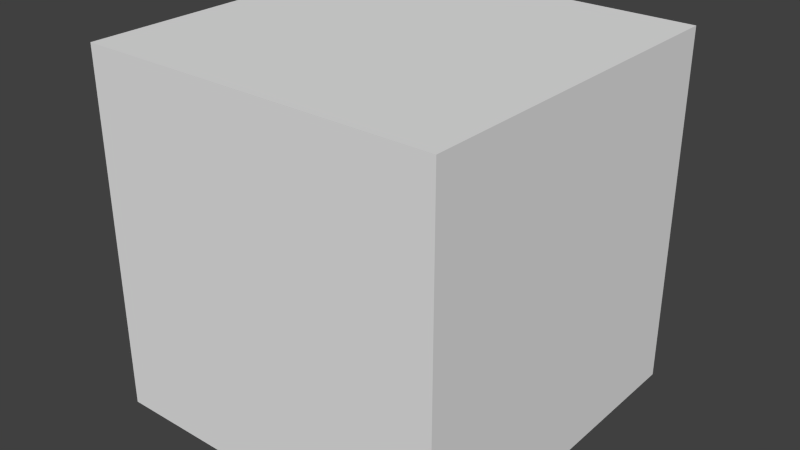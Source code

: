 # Source: StraightJoint.blend  (saved by Blender 2.76.0; exported with 4.5.12 LTS)
import bpy
from mathutils import Matrix  # noqa: F401  (used for matrix-valued properties, if any)

bpy.ops.wm.read_factory_settings(use_empty=True)
scene = bpy.context.scene
scene.name = 'Scene'

# ---- collections
col_collection_1 = bpy.data.collections.new('Collection 1'); scene.collection.children.link(col_collection_1)

# ---- materials (node trees are filled in below, after node groups)
mat_material = bpy.data.materials.new('Material')
mat_material.alpha_threshold = 0.0
mat_material.use_transparent_shadow = False
mat_material.roughness = 0.5
mat_material.line_color = (0.0, 0.0, 0.0, 1.0)

# ---- material node trees

# ---- world
world_world = bpy.data.worlds.new('World'); scene.world = world_world
world_world.color = (0.05088, 0.05088, 0.05088)
world_world.use_sun_shadow = False
world_world.sun_shadow_jitter_overblur = 0.0
world_world.cycles.sampling_method = 'MANUAL'
world_world.cycles.sample_map_resolution = 256

# ---- meshes
me_shaft = bpy.data.meshes.new('Shaft')
me_shaft.from_pydata([(-5.588e-09, 0.08, -0.07822), (0.03061, 0.07391, -0.07822), (0.05657, 0.05657, -0.07822), (0.07391, 0.03061, -0.07822), (0.08, -8.791e-08, -0.07822), (0.07391, -0.03061, -0.07822), (0.05657, -0.05657, -0.07822), (0.03061, -0.07391, -0.07822), (6.492e-09, -0.08, -0.07822), (-0.03061, -0.07391, -0.07822), (-0.05657, -0.05657, -0.07822), (-0.07391, -0.03061, -0.07822), (-0.08, -8.346e-08, -0.07822), (-0.07391, 0.03061, -0.07822), (-0.05657, 0.05657, -0.07822), (-0.03061, 0.07391, -0.07822), (-5.588e-09, 0.08, 0.07822), (0.03061, 0.07391, 0.07822), (0.05657, 0.05657, 0.07822), (0.07391, 0.03061, 0.07822), (0.08, 7.57e-08, 0.07822), (0.07391, -0.03061, 0.07822), (0.05657, -0.05657, 0.07822), (0.03061, -0.07391, 0.07822), (6.492e-09, -0.08, 0.07822), (-0.03061, -0.07391, 0.07822), (-0.05657, -0.05657, 0.07822), (-0.07391, -0.03061, 0.07822), (-0.08, 8.015e-08, 0.07822), (-0.07391, 0.03061, 0.07822), (-0.05657, 0.05657, 0.07822), (-0.03061, 0.07391, 0.07822)], [], [(0, 1, 2, 3, 4, 5, 6, 7, 8, 9, 10, 11, 12, 13, 14, 15), (14, 30, 31, 15), (13, 29, 30, 14), (12, 28, 29, 13), (11, 27, 28, 12), (10, 26, 27, 11), (9, 25, 26, 10), (8, 24, 25, 9), (7, 23, 24, 8), (6, 22, 23, 7), (5, 21, 22, 6), (4, 20, 21, 5), (3, 19, 20, 4), (2, 18, 19, 3), (1, 17, 18, 2), (0, 16, 17, 1), (15, 31, 16, 0), (30, 29, 28, 27, 26, 25, 24, 23, 22, 21, 20, 19, 18, 17, 16, 31)])
me_shaft.polygons.foreach_set('use_smooth', [True] * 18)
_uv = me_shaft.uv_layers.new(name='UVMap')
_uv.uv.foreach_set('vector', [0.0, 0.2341, 0.0, 0.2543, 0.0, 0.312, 0.0, 0.3982, 0.0, 0.5, 0.0, 0.6018, 0.0, 0.6881, 0.0, 0.7457, 0.0, 0.7659, 0.0, 0.7457, 0.0, 0.6881, 0.0, 0.6018, 0.0, 0.5, 0.0, 0.3982, 0.0, 0.312, 0.0, 0.2543, 0.0, 0.312, 0.3887, 0.312, 0.3887, 0.2543, 0.0, 0.2543, 0.0, 0.3982, 0.3887, 0.3982, 0.3887, 0.312, 0.0, 0.312, 0.0, 0.5, 0.3887, 0.5, 0.3887, 0.3982, 0.0, 0.3982, 0.0, 0.6018, 0.3887, 0.6018, 0.3887, 0.5, 0.0, 0.5, 0.0, 0.6881, 0.3887, 0.688, 0.3887, 0.6018, 0.0, 0.6018, 0.0, 0.7457, 0.3887, 0.7457, 0.3887, 0.688, 0.0, 0.6881, 0.0, 0.7659, 0.3887, 0.7659, 0.3887, 0.7457, 0.0, 0.7457, 0.0, 0.7457, 0.3887, 0.7457, 0.3887, 0.7659, 0.0, 0.7659, 0.0, 0.6881, 0.3887, 0.688, 0.3887, 0.7457, 0.0, 0.7457, 0.0, 0.6018, 0.3887, 0.6018, 0.3887, 0.688, 0.0, 0.6881, 0.0, 0.5, 0.3887, 0.5, 0.3887, 0.6018, 0.0, 0.6018, 0.0, 0.3982, 0.3887, 0.3982, 0.3887, 0.5, 0.0, 0.5, 0.0, 0.312, 0.3887, 0.312, 0.3887, 0.3982, 0.0, 0.3982, 0.0, 0.2543, 0.3887, 0.2543, 0.3887, 0.312, 0.0, 0.312, 0.0, 0.2341, 0.3887, 0.2341, 0.3887, 0.2543, 0.0, 0.2543, 0.0, 0.2543, 0.3887, 0.2543, 0.3887, 0.2341, 0.0, 0.2341, 0.3887, 0.312, 0.3887, 0.3982, 0.3887, 0.5, 0.3887, 0.6018, 0.3887, 0.688, 0.3887, 0.7457, 0.3887, 0.7659, 0.3887, 0.7457, 0.3887, 0.688, 0.3887, 0.6018, 0.3887, 0.5, 0.3887, 0.3982, 0.3887, 0.312, 0.3887, 0.2543, 0.3887, 0.2341, 0.3887, 0.2543])
me_shaft.materials.append(None)
me_shaft.use_remesh_preserve_volume = False
me_shaft.use_remesh_preserve_attributes = False
me_shaft.use_mirror_vertex_groups = False
me_shaft.update()
me_cube_001 = bpy.data.meshes.new('Cube.001')
me_cube_001.from_pydata([(0.5, 0.5, 0.0), (0.5, -0.5, 0.0), (-0.5, -0.5, 0.0), (-0.5, 0.5, 0.0), (0.5, 0.5, 1.0), (0.5, -0.5, 1.0), (-0.5, -0.5, 1.0), (-0.5, 0.5, 1.0)], [], [(0, 1, 2, 3), (4, 7, 6, 5), (0, 4, 5, 1), (1, 5, 6, 2), (2, 6, 7, 3), (4, 0, 3, 7)])
me_cube_001.materials.append(mat_material)
me_cube_001.use_remesh_preserve_volume = False
me_cube_001.use_remesh_preserve_attributes = False
me_cube_001.use_mirror_vertex_groups = False
me_cube_001.update()
me_stand = bpy.data.meshes.new('Stand')
me_stand.from_pydata([(-0.1875, -0.1875, -0.125), (-0.1875, 0.1875, -0.125), (0.1875, 0.1875, -0.125), (0.1875, -0.1875, -0.125), (-0.1375, -0.1875, -0.0625), (-0.1375, 0.1875, -0.0625), (0.1375, 0.1875, -0.0625), (0.1375, -0.1875, -0.0625), (-0.075, -0.125, -0.0625), (-0.075, 0.125, -0.0625), (0.075, 0.125, -0.0625), (0.075, -0.125, -0.0625), (-0.0625, -0.0625, 0.25), (-0.0625, 0.0625, 0.25), (0.0625, 0.0625, 0.25), (0.0625, -0.0625, 0.25), (-0.0625, -0.0625, 0.25), (-0.0625, 0.0625, 0.25), (0.0625, 0.0625, 0.25), (0.0625, -0.0625, 0.25), (-0.01563, 0.0625, 0.25), (0.01563, 0.0625, 0.25), (-0.01563, -0.0625, 0.25), (0.01563, -0.0625, 0.25), (-0.01563, 0.0625, 0.25), (0.01563, 0.0625, 0.25), (-0.01563, -0.0625, 0.25), (0.01563, -0.0625, 0.25), (-0.03, -0.075, 0.3151), (-0.03, 0.075, 0.3151), (0.03, 0.075, 0.3151), (0.03, -0.075, 0.3151)], [(15, 19), (16, 12), (14, 18), (13, 17), (27, 23), (21, 25), (26, 22), (20, 24)], [(4, 5, 1, 0), (5, 6, 2, 1), (6, 7, 3, 2), (7, 4, 0, 3), (0, 1, 2, 3), (7, 6, 5, 4), (9, 29, 30, 10), (8, 11, 10, 9), (10, 30, 31, 11), (8, 28, 29, 9), (11, 31, 28, 8), (28, 31, 30, 29)])
_uv = me_stand.uv_layers.new(name='UVMap')
_uv.uv.foreach_set('vector', [0.3242, 0.2017, 0.6758, 0.2017, 0.6758, 0.125, 0.3242, 0.125, 0.3711, 0.2017, 0.6289, 0.2017, 0.6758, 0.125, 0.3242, 0.125, 0.6758, 0.2017, 0.3242, 0.2017, 0.3242, 0.125, 0.6758, 0.125, 0.6289, 0.2017, 0.3711, 0.2017, 0.3242, 0.125, 0.6758, 0.125, 0.3242, 0.5085, 0.3242, 0.9688, 0.6758, 0.9688, 0.6758, 0.5085, 0.6289, 0.5085, 0.6289, 0.9688, 0.3711, 0.9688, 0.3711, 0.5085, 0.4297, 0.2017, 0.4484, 0.6652, 0.5516, 0.6652, 0.5703, 0.2017, 0.4297, 0.5852, 0.5703, 0.5852, 0.5703, 0.892, 0.4297, 0.892, 0.6172, 0.2017, 0.6172, 0.6652, 0.3828, 0.6652, 0.3828, 0.2017, 0.3828, 0.2017, 0.3828, 0.6652, 0.6172, 0.6652, 0.6172, 0.2017, 0.5703, 0.2017, 0.5516, 0.6652, 0.4484, 0.6652, 0.4297, 0.2017, 0.4484, 0.5852, 0.5516, 0.5852, 0.5516, 0.892, 0.4484, 0.892])
me_stand.use_remesh_preserve_volume = False
me_stand.use_remesh_preserve_attributes = False
me_stand.use_mirror_vertex_groups = False
me_stand.update()
me_cowl = bpy.data.meshes.new('Cowl')
me_cowl.from_pydata([(0.08839, -0.08839, -0.1406), (0.125, -5.464e-09, -0.1406), (0.08839, 0.08839, -0.1406), (7.997e-08, 0.125, -0.1406), (-7.997e-08, 0.125, 0.1406), (0.08839, 0.08839, 0.1406), (0.125, -5.464e-09, 0.1406), (0.08839, -0.08839, 0.1406), (-9.09e-08, -0.125, 0.1406), (-0.08839, -0.08839, 0.1406), (-0.125, 1.491e-09, 0.1406), (-0.08839, 0.08839, 0.1406), (6.904e-08, -0.125, -0.1406), (-0.08839, -0.08839, -0.1406), (-0.125, 1.491e-09, -0.1406), (-0.08839, 0.08839, -0.1406)], [], [(10, 14, 13, 9), (15, 14, 10, 11), (12, 8, 9, 13), (11, 4, 3, 15), (4, 5, 2, 3), (5, 6, 1, 2), (1, 6, 7, 0), (0, 7, 8, 12), (12, 13, 14, 15, 3, 2, 1, 0), (5, 4, 11, 10, 9, 8, 7, 6)])
_uv = me_cowl.uv_layers.new(name='UVMap')
_uv.uv.foreach_set('vector', [0.6194, 0.25, 0.6194, 0.5245, 0.5653, 0.5245, 0.5653, 0.25, 0.6735, 0.5245, 0.6194, 0.5245, 0.6194, 0.25, 0.6735, 0.25, 0.4888, 0.5245, 0.4888, 0.25, 0.5653, 0.25, 0.5653, 0.5245, 0.6735, 0.25, 0.75, 0.25, 0.75, 0.5245, 0.6735, 0.5245, 0.4347, 0.5245, 0.3806, 0.5245, 0.3806, 0.25, 0.4347, 0.25, 0.3806, 0.5245, 0.3041, 0.5245, 0.3041, 0.25, 0.3806, 0.25, 0.3041, 0.25, 0.3041, 0.5245, 0.25, 0.5245, 0.25, 0.25, 0.4347, 0.5245, 0.4347, 0.25, 0.4888, 0.25, 0.4888, 0.5245, 0.4347, 0.5906, 0.4888, 0.5245, 0.5653, 0.5245, 0.6194, 0.5906, 0.6194, 0.684, 0.5653, 0.75, 0.4888, 0.75, 0.4347, 0.684, 0.25, 0.5906, 0.3041, 0.5245, 0.3806, 0.5245, 0.4347, 0.5906, 0.4347, 0.684, 0.3806, 0.75, 0.3041, 0.75, 0.25, 0.684])
me_cowl.use_remesh_preserve_volume = False
me_cowl.use_remesh_preserve_attributes = False
me_cowl.use_mirror_vertex_groups = False
me_cowl.update()

# ---- objects
ob_shaft = bpy.data.objects.new('Shaft', me_shaft)
ob_minecraft_block = bpy.data.objects.new('Minecraft Block', me_cube_001)
ob_stand = bpy.data.objects.new('Stand', me_stand)
ob_cowl = bpy.data.objects.new('Cowl', me_cowl)

# ---- transforms, parenting, visibility, modifiers, constraints
ob_shaft.location = (2.961e-09, 0.0, -1.33e-09)
ob_shaft.rotation_euler = (-1.571, -0.0, 0.0)
ob_shaft.scale = (0.53, 0.5299, 6.381)
ob_shaft.lineart.crease_threshold = 0.0
ob_minecraft_block.location = (0.0, 0.0, -0.5)
ob_minecraft_block.lock_location = (True, True, True)
ob_minecraft_block.lock_rotation = (True, True, True)
ob_minecraft_block.lock_rotations_4d = False
ob_minecraft_block.lock_scale = (True, True, True)
ob_minecraft_block.empty_display_type = 'ARROWS'
ob_minecraft_block.display_type = 'WIRE'
ob_minecraft_block.lineart.crease_threshold = 0.0
ob_stand.location = (0.0, 0.0, -0.375)
ob_stand.lineart.crease_threshold = 0.0
ob_cowl.location = (0.0, 0.0, 0.0)
ob_cowl.rotation_euler = (-1.571, 1.571, 0.0)
ob_cowl.scale = (0.75, 0.75, 1.0)
ob_cowl.lineart.crease_threshold = 0.0

# ---- collection membership
col_collection_1.objects.link(ob_shaft)
col_collection_1.objects.link(ob_minecraft_block)
col_collection_1.objects.link(ob_stand)
col_collection_1.objects.link(ob_cowl)

# ---- scene / render settings (as saved in the file)
scene.frame_start = 1; scene.frame_end = 250; scene.frame_set(0)
scene.render.engine = 'BLENDER_EEVEE_NEXT'
scene.render.resolution_percentage = 50
scene.render.dither_intensity = 0.0
scene.cycles.use_denoising = False
scene.cycles.samples = 10
scene.cycles.sampling_pattern = 'TABULATED_SOBOL'
scene.cycles.light_sampling_threshold = 0.0
scene.cycles.use_adaptive_sampling = False
scene.cycles.use_light_tree = False
scene.cycles.blur_glossy = 0.0
scene.cycles.pixel_filter_type = 'GAUSSIAN'
scene.cycles.sample_clamp_indirect = 0.0
scene.view_settings.view_transform = 'Standard'
bpy.context.view_layer.update()

# ---- added for rendering (the .blend has no active camera and no usable light): camera, sun
cam_auto = bpy.data.cameras.new('AutoCamera')
cam_auto.lens = 50.0
cam_auto.sensor_width = 36.0
cam_auto.clip_end = 1000.0
ob_auto_camera = bpy.data.objects.new('AutoCamera', cam_auto)
scene.collection.objects.link(ob_auto_camera)
ob_auto_camera.location = (1.60254, -1.92304, 1.28203)
ob_auto_camera.rotation_euler = (1.09748, -7.21219e-08, 0.694738)
scene.camera = ob_auto_camera
light_auto_sun = bpy.data.lights.new('AutoSun', 'SUN')
light_auto_sun.energy = 3.0
light_auto_sun.angle = 0.0523599
ob_auto_sun = bpy.data.objects.new('AutoSun', light_auto_sun)
scene.collection.objects.link(ob_auto_sun)
ob_auto_sun.rotation_euler = (0.872665, 0.174533, 0.523599)
bpy.context.view_layer.update()
